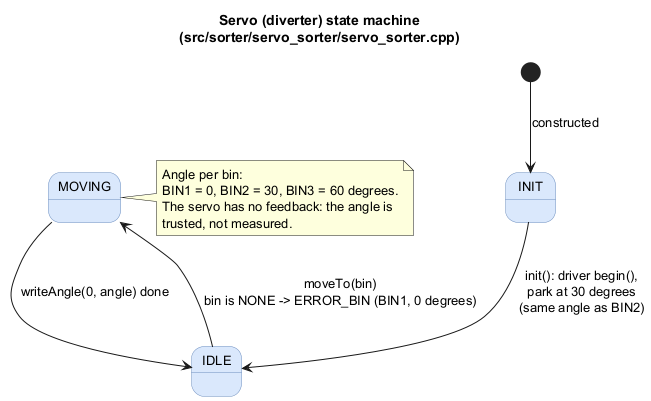

The diagram above was rendered by PlantUML. Its source (embedded in the PNG):
@startuml 05_state_servo
title Servo (diverter) state machine\n(src/sorter/servo_sorter/servo_sorter.cpp)
skinparam defaultFontSize 13
skinparam state {
  BackgroundColor #DAE8FC
  BorderColor #6C8EBF
}

[*] --> INIT : constructed
INIT --> IDLE : init(): driver begin(),\npark at 30 degrees\n(same angle as BIN2)
IDLE --> MOVING : moveTo(bin)\nbin is NONE -> ERROR_BIN (BIN1, 0 degrees)
MOVING --> IDLE : writeAngle(0, angle) done

note right of MOVING
  Angle per bin:
  BIN1 = 0, BIN2 = 30, BIN3 = 60 degrees.
  The servo has no feedback: the angle is
  trusted, not measured.
end note
@enduml